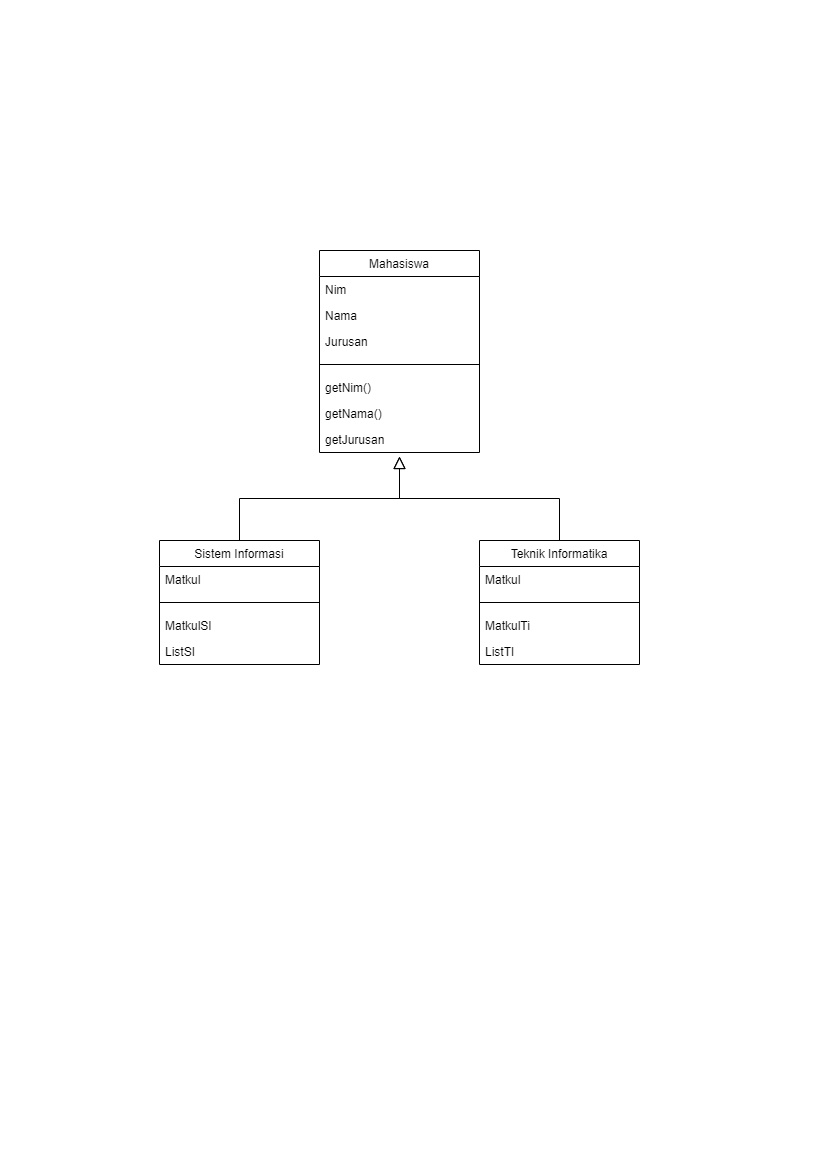

The diagram above was exported from draw.io. Its source (the exported page's mxGraphModel, read from the mxfile embedded in the PNG):
<mxGraphModel dx="1034" dy="446" grid="1" gridSize="10" guides="1" tooltips="1" connect="1" arrows="1" fold="1" page="1" pageScale="1" pageWidth="827" pageHeight="1169" math="0" shadow="0">
  <root>
    <mxCell id="WIyWlLk6GJQsqaUBKTNV-0" />
    <mxCell id="WIyWlLk6GJQsqaUBKTNV-1" parent="WIyWlLk6GJQsqaUBKTNV-0" />
    <mxCell id="uBLW5_zkdpBhzJcvo65G-4" value="Mahasiswa" style="swimlane;fontStyle=0;align=center;verticalAlign=top;childLayout=stackLayout;horizontal=1;startSize=26;horizontalStack=0;resizeParent=1;resizeLast=0;collapsible=1;marginBottom=0;rounded=0;shadow=0;strokeWidth=1;" parent="WIyWlLk6GJQsqaUBKTNV-1" vertex="1">
      <mxGeometry x="319" y="250" width="160" height="202" as="geometry">
        <mxRectangle x="230" y="140" width="160" height="26" as="alternateBounds" />
      </mxGeometry>
    </mxCell>
    <mxCell id="uBLW5_zkdpBhzJcvo65G-5" value="Nim" style="text;align=left;verticalAlign=top;spacingLeft=4;spacingRight=4;overflow=hidden;rotatable=0;points=[[0,0.5],[1,0.5]];portConstraint=eastwest;" parent="uBLW5_zkdpBhzJcvo65G-4" vertex="1">
      <mxGeometry y="26" width="160" height="26" as="geometry" />
    </mxCell>
    <mxCell id="2vAlO5uvcHahhUkgkyLK-6" value="Nama" style="text;align=left;verticalAlign=top;spacingLeft=4;spacingRight=4;overflow=hidden;rotatable=0;points=[[0,0.5],[1,0.5]];portConstraint=eastwest;" parent="uBLW5_zkdpBhzJcvo65G-4" vertex="1">
      <mxGeometry y="52" width="160" height="26" as="geometry" />
    </mxCell>
    <mxCell id="uBLW5_zkdpBhzJcvo65G-7" value="Jurusan" style="text;align=left;verticalAlign=top;spacingLeft=4;spacingRight=4;overflow=hidden;rotatable=0;points=[[0,0.5],[1,0.5]];portConstraint=eastwest;rounded=0;shadow=0;html=0;" parent="uBLW5_zkdpBhzJcvo65G-4" vertex="1">
      <mxGeometry y="78" width="160" height="26" as="geometry" />
    </mxCell>
    <mxCell id="uBLW5_zkdpBhzJcvo65G-10" value="" style="line;html=1;strokeWidth=1;align=left;verticalAlign=middle;spacingTop=-1;spacingLeft=3;spacingRight=3;rotatable=0;labelPosition=right;points=[];portConstraint=eastwest;" parent="uBLW5_zkdpBhzJcvo65G-4" vertex="1">
      <mxGeometry y="104" width="160" height="20" as="geometry" />
    </mxCell>
    <mxCell id="uBLW5_zkdpBhzJcvo65G-11" value="getNim()" style="text;align=left;verticalAlign=top;spacingLeft=4;spacingRight=4;overflow=hidden;rotatable=0;points=[[0,0.5],[1,0.5]];portConstraint=eastwest;" parent="uBLW5_zkdpBhzJcvo65G-4" vertex="1">
      <mxGeometry y="124" width="160" height="26" as="geometry" />
    </mxCell>
    <mxCell id="kDghQk5n89w6JTwlXLLY-2" value="getNama()" style="text;align=left;verticalAlign=top;spacingLeft=4;spacingRight=4;overflow=hidden;rotatable=0;points=[[0,0.5],[1,0.5]];portConstraint=eastwest;" parent="uBLW5_zkdpBhzJcvo65G-4" vertex="1">
      <mxGeometry y="150" width="160" height="26" as="geometry" />
    </mxCell>
    <mxCell id="uBLW5_zkdpBhzJcvo65G-12" value="getJurusan" style="text;align=left;verticalAlign=top;spacingLeft=4;spacingRight=4;overflow=hidden;rotatable=0;points=[[0,0.5],[1,0.5]];portConstraint=eastwest;" parent="uBLW5_zkdpBhzJcvo65G-4" vertex="1">
      <mxGeometry y="176" width="160" height="26" as="geometry" />
    </mxCell>
    <mxCell id="uBLW5_zkdpBhzJcvo65G-14" value="Teknik Informatika" style="swimlane;fontStyle=0;align=center;verticalAlign=top;childLayout=stackLayout;horizontal=1;startSize=26;horizontalStack=0;resizeParent=1;resizeLast=0;collapsible=1;marginBottom=0;rounded=0;shadow=0;strokeWidth=1;" parent="WIyWlLk6GJQsqaUBKTNV-1" vertex="1">
      <mxGeometry x="479" y="540" width="160" height="124" as="geometry">
        <mxRectangle x="230" y="140" width="160" height="26" as="alternateBounds" />
      </mxGeometry>
    </mxCell>
    <mxCell id="uBLW5_zkdpBhzJcvo65G-15" value="Matkul" style="text;align=left;verticalAlign=top;spacingLeft=4;spacingRight=4;overflow=hidden;rotatable=0;points=[[0,0.5],[1,0.5]];portConstraint=eastwest;" parent="uBLW5_zkdpBhzJcvo65G-14" vertex="1">
      <mxGeometry y="26" width="160" height="26" as="geometry" />
    </mxCell>
    <mxCell id="uBLW5_zkdpBhzJcvo65G-18" value="" style="line;html=1;strokeWidth=1;align=left;verticalAlign=middle;spacingTop=-1;spacingLeft=3;spacingRight=3;rotatable=0;labelPosition=right;points=[];portConstraint=eastwest;" parent="uBLW5_zkdpBhzJcvo65G-14" vertex="1">
      <mxGeometry y="52" width="160" height="20" as="geometry" />
    </mxCell>
    <mxCell id="uBLW5_zkdpBhzJcvo65G-19" value="MatkulTi" style="text;align=left;verticalAlign=top;spacingLeft=4;spacingRight=4;overflow=hidden;rotatable=0;points=[[0,0.5],[1,0.5]];portConstraint=eastwest;" parent="uBLW5_zkdpBhzJcvo65G-14" vertex="1">
      <mxGeometry y="72" width="160" height="26" as="geometry" />
    </mxCell>
    <mxCell id="uBLW5_zkdpBhzJcvo65G-20" value="ListTI" style="text;align=left;verticalAlign=top;spacingLeft=4;spacingRight=4;overflow=hidden;rotatable=0;points=[[0,0.5],[1,0.5]];portConstraint=eastwest;" parent="uBLW5_zkdpBhzJcvo65G-14" vertex="1">
      <mxGeometry y="98" width="160" height="26" as="geometry" />
    </mxCell>
    <mxCell id="uBLW5_zkdpBhzJcvo65G-21" value="Sistem Informasi" style="swimlane;fontStyle=0;align=center;verticalAlign=top;childLayout=stackLayout;horizontal=1;startSize=26;horizontalStack=0;resizeParent=1;resizeLast=0;collapsible=1;marginBottom=0;rounded=0;shadow=0;strokeWidth=1;" parent="WIyWlLk6GJQsqaUBKTNV-1" vertex="1">
      <mxGeometry x="159" y="540" width="160" height="124" as="geometry">
        <mxRectangle x="230" y="140" width="160" height="26" as="alternateBounds" />
      </mxGeometry>
    </mxCell>
    <mxCell id="uBLW5_zkdpBhzJcvo65G-22" value="Matkul" style="text;align=left;verticalAlign=top;spacingLeft=4;spacingRight=4;overflow=hidden;rotatable=0;points=[[0,0.5],[1,0.5]];portConstraint=eastwest;" parent="uBLW5_zkdpBhzJcvo65G-21" vertex="1">
      <mxGeometry y="26" width="160" height="26" as="geometry" />
    </mxCell>
    <mxCell id="uBLW5_zkdpBhzJcvo65G-25" value="" style="line;html=1;strokeWidth=1;align=left;verticalAlign=middle;spacingTop=-1;spacingLeft=3;spacingRight=3;rotatable=0;labelPosition=right;points=[];portConstraint=eastwest;" parent="uBLW5_zkdpBhzJcvo65G-21" vertex="1">
      <mxGeometry y="52" width="160" height="20" as="geometry" />
    </mxCell>
    <mxCell id="uBLW5_zkdpBhzJcvo65G-26" value="MatkulSI" style="text;align=left;verticalAlign=top;spacingLeft=4;spacingRight=4;overflow=hidden;rotatable=0;points=[[0,0.5],[1,0.5]];portConstraint=eastwest;" parent="uBLW5_zkdpBhzJcvo65G-21" vertex="1">
      <mxGeometry y="72" width="160" height="26" as="geometry" />
    </mxCell>
    <mxCell id="kDghQk5n89w6JTwlXLLY-1" value="ListSI" style="text;align=left;verticalAlign=top;spacingLeft=4;spacingRight=4;overflow=hidden;rotatable=0;points=[[0,0.5],[1,0.5]];portConstraint=eastwest;" parent="uBLW5_zkdpBhzJcvo65G-21" vertex="1">
      <mxGeometry y="98" width="160" height="26" as="geometry" />
    </mxCell>
    <mxCell id="2vAlO5uvcHahhUkgkyLK-0" value="" style="endArrow=block;endSize=10;endFill=0;shadow=0;strokeWidth=1;rounded=0;curved=0;edgeStyle=elbowEdgeStyle;elbow=vertical;exitX=0.5;exitY=0;exitDx=0;exitDy=0;" parent="WIyWlLk6GJQsqaUBKTNV-1" edge="1">
      <mxGeometry width="160" relative="1" as="geometry">
        <mxPoint x="239" y="540" as="sourcePoint" />
        <mxPoint x="399" y="456" as="targetPoint" />
      </mxGeometry>
    </mxCell>
    <mxCell id="2vAlO5uvcHahhUkgkyLK-1" value="" style="endArrow=block;endSize=10;endFill=0;shadow=0;strokeWidth=1;rounded=0;curved=0;edgeStyle=elbowEdgeStyle;elbow=vertical;exitX=0.5;exitY=0;exitDx=0;exitDy=0;" parent="WIyWlLk6GJQsqaUBKTNV-1" edge="1">
      <mxGeometry width="160" relative="1" as="geometry">
        <mxPoint x="559" y="540" as="sourcePoint" />
        <mxPoint x="399" y="456" as="targetPoint" />
      </mxGeometry>
    </mxCell>
  </root>
</mxGraphModel>